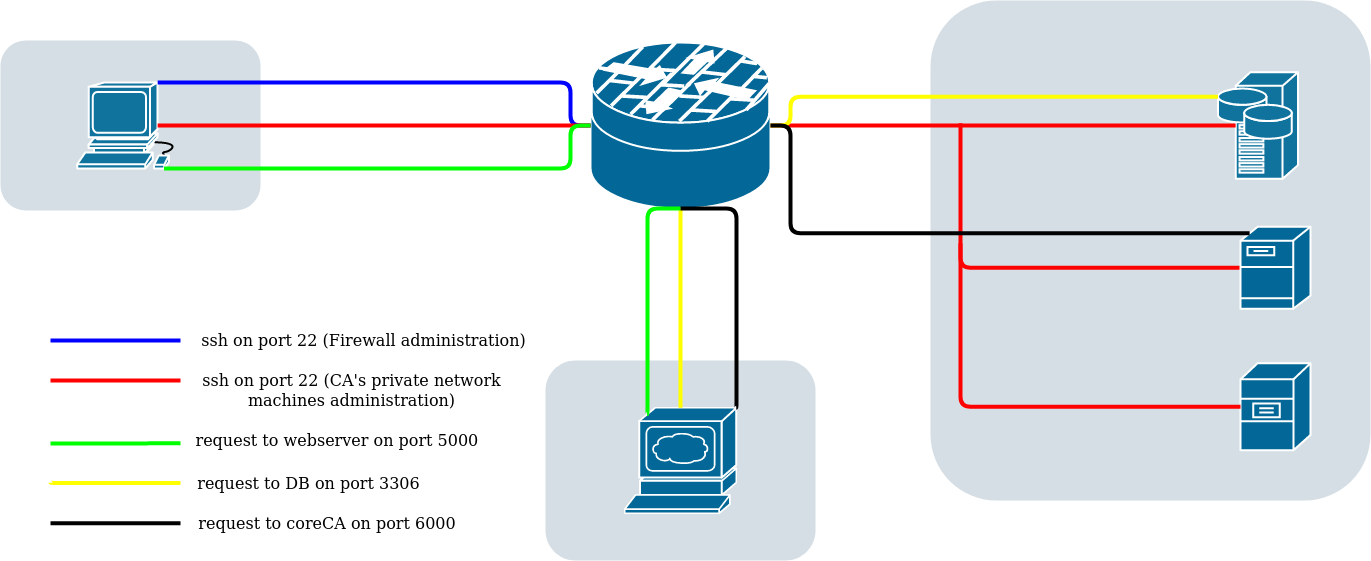

The diagram above was exported from draw.io. Its source (the exported page's mxGraphModel, read from the mxfile embedded in the PNG):
<mxGraphModel dx="2500" dy="900" grid="1" gridSize="10" guides="1" tooltips="1" connect="1" arrows="1" fold="1" page="1" pageScale="1" pageWidth="827" pageHeight="1169" background="#ffffff" math="0" shadow="0">
  <root>
    <mxCell id="0" />
    <mxCell id="1" parent="0" />
    <mxCell id="UmaRRInbwXYTmUO3E6Bh-2268" value="" style="rounded=1;whiteSpace=wrap;html=1;strokeColor=none;fillColor=#BAC8D3;fontSize=24;fontColor=#23445D;align=center;opacity=60;" parent="1" vertex="1">
      <mxGeometry x="-125" y="660" width="270" height="200" as="geometry" />
    </mxCell>
    <mxCell id="UmaRRInbwXYTmUO3E6Bh-2258" value="" style="rounded=1;whiteSpace=wrap;html=1;strokeColor=none;fillColor=#BAC8D3;fontSize=24;fontColor=#23445D;align=center;opacity=60;" parent="1" vertex="1">
      <mxGeometry x="-670" y="340" width="260" height="170" as="geometry" />
    </mxCell>
    <mxCell id="2095" value="" style="rounded=1;whiteSpace=wrap;html=1;strokeColor=none;fillColor=#BAC8D3;fontSize=24;fontColor=#23445D;align=center;opacity=60;" parent="1" vertex="1">
      <mxGeometry x="260" y="300" width="440" height="500" as="geometry" />
    </mxCell>
    <mxCell id="2096" value="" style="shape=mxgraph.cisco.computers_and_peripherals.workstation;html=1;dashed=0;fillColor=#10739E;strokeColor=#ffffff;strokeWidth=2;verticalLabelPosition=bottom;verticalAlign=top;fontFamily=Helvetica;fontSize=36;fontColor=#FFB366" parent="1" vertex="1">
      <mxGeometry x="-593.25" y="382" width="106.5" height="86" as="geometry" />
    </mxCell>
    <mxCell id="2100" value="" style="shape=mxgraph.cisco.servers.storage_server;html=1;dashed=0;fillColor=#10739E;strokeColor=#ffffff;strokeWidth=2;verticalLabelPosition=bottom;verticalAlign=top;fontFamily=Helvetica;fontSize=36;fontColor=#FFB366" parent="1" vertex="1">
      <mxGeometry x="547.5" y="371.75" width="80" height="106.5" as="geometry" />
    </mxCell>
    <mxCell id="UmaRRInbwXYTmUO3E6Bh-2259" value="" style="shape=mxgraph.cisco.security.router_firewall;html=1;pointerEvents=1;dashed=0;fillColor=#036897;strokeColor=#ffffff;strokeWidth=2;verticalLabelPosition=bottom;verticalAlign=top;align=center;outlineConnect=0;" parent="1" vertex="1">
      <mxGeometry x="-80" y="342" width="180" height="166" as="geometry" />
    </mxCell>
    <mxCell id="UmaRRInbwXYTmUO3E6Bh-2265" value="" style="edgeStyle=elbowEdgeStyle;elbow=horizontal;endArrow=none;html=1;endFill=0;strokeWidth=4;rounded=1;entryX=0.22;entryY=0.5;entryDx=0;entryDy=0;entryPerimeter=0;fontColor=#FF0000;fillColor=#e51400;exitX=1;exitY=0.5;exitDx=0;exitDy=0;exitPerimeter=0;strokeColor=#FF0000;" parent="1" source="UmaRRInbwXYTmUO3E6Bh-2259" target="2100" edge="1">
      <mxGeometry width="100" height="100" relative="1" as="geometry">
        <mxPoint x="180" y="387" as="sourcePoint" />
        <mxPoint x="630" y="450" as="targetPoint" />
        <Array as="points">
          <mxPoint x="380" y="390" />
          <mxPoint x="220" y="387" />
          <mxPoint x="380" y="370" />
        </Array>
      </mxGeometry>
    </mxCell>
    <mxCell id="UmaRRInbwXYTmUO3E6Bh-2266" value="" style="edgeStyle=elbowEdgeStyle;elbow=horizontal;endArrow=none;html=1;endFill=0;strokeWidth=4;rounded=1;fontColor=#FF0000;fillColor=#6a00ff;entryX=0;entryY=0.5;entryDx=0;entryDy=0;entryPerimeter=0;exitX=0.755;exitY=0;exitDx=0;exitDy=0;strokeColor=#0000ff;exitPerimeter=0;" parent="1" source="2096" target="UmaRRInbwXYTmUO3E6Bh-2259" edge="1">
      <mxGeometry width="100" height="100" relative="1" as="geometry">
        <mxPoint x="-413" y="370" as="sourcePoint" />
        <mxPoint x="-10" y="394" as="targetPoint" />
        <Array as="points">
          <mxPoint x="-100" y="380" />
          <mxPoint x="-413" y="383.6" />
        </Array>
      </mxGeometry>
    </mxCell>
    <mxCell id="UmaRRInbwXYTmUO3E6Bh-2267" value="" style="shape=mxgraph.cisco.servers.www_server;html=1;pointerEvents=1;dashed=0;fillColor=#036897;strokeColor=#ffffff;strokeWidth=2;verticalLabelPosition=bottom;verticalAlign=top;align=center;outlineConnect=0;fontColor=#FF0000;" parent="1" vertex="1">
      <mxGeometry x="-45.75" y="707.25" width="111.5" height="105.5" as="geometry" />
    </mxCell>
    <mxCell id="UmaRRInbwXYTmUO3E6Bh-2269" value="" style="edgeStyle=elbowEdgeStyle;elbow=horizontal;endArrow=none;html=1;endFill=0;strokeWidth=4;rounded=1;fontColor=#FF0000;fillColor=#e51400;entryX=0;entryY=0.5;entryDx=0;entryDy=0;entryPerimeter=0;strokeColor=#FF0000;" parent="1" target="UmaRRInbwXYTmUO3E6Bh-2276" edge="1">
      <mxGeometry width="100" height="100" relative="1" as="geometry">
        <mxPoint x="290" y="422.75" as="sourcePoint" />
        <mxPoint x="540" y="572.75" as="targetPoint" />
        <Array as="points">
          <mxPoint x="290" y="482.75" />
        </Array>
      </mxGeometry>
    </mxCell>
    <mxCell id="UmaRRInbwXYTmUO3E6Bh-2272" value="" style="edgeStyle=elbowEdgeStyle;elbow=horizontal;endArrow=none;html=1;endFill=0;strokeWidth=4;rounded=1;fontColor=#FF0000;fillColor=#e51400;exitX=0.755;exitY=0.5;exitDx=0;exitDy=0;entryX=0;entryY=0.5;entryDx=0;entryDy=0;entryPerimeter=0;strokeColor=#FF0000;exitPerimeter=0;" parent="1" source="2096" target="UmaRRInbwXYTmUO3E6Bh-2259" edge="1">
      <mxGeometry width="100" height="100" relative="1" as="geometry">
        <mxPoint x="-403" y="429.99800000000005" as="sourcePoint" />
        <mxPoint x="-100" y="420" as="targetPoint" />
        <Array as="points">
          <mxPoint x="-190" y="425" />
        </Array>
      </mxGeometry>
    </mxCell>
    <mxCell id="UmaRRInbwXYTmUO3E6Bh-2273" value="" style="edgeStyle=elbowEdgeStyle;elbow=horizontal;endArrow=none;html=1;endFill=0;strokeWidth=4;rounded=1;fontColor=#FF0000;fillColor=#e3c800;exitX=0.815;exitY=1;exitDx=0;exitDy=0;entryX=0;entryY=0.5;entryDx=0;entryDy=0;entryPerimeter=0;strokeColor=#00ff00;exitPerimeter=0;" parent="1" source="2096" target="UmaRRInbwXYTmUO3E6Bh-2259" edge="1">
      <mxGeometry width="100" height="100" relative="1" as="geometry">
        <mxPoint x="-400" y="435" as="sourcePoint" />
        <mxPoint y="435" as="targetPoint" />
        <Array as="points">
          <mxPoint x="-100" y="460" />
        </Array>
      </mxGeometry>
    </mxCell>
    <mxCell id="UmaRRInbwXYTmUO3E6Bh-2274" value="" style="edgeStyle=elbowEdgeStyle;elbow=horizontal;endArrow=none;html=1;endFill=0;strokeWidth=4;rounded=1;fontColor=#FF0000;fillColor=#cdeb8b;entryX=0.5;entryY=1;entryDx=0;entryDy=0;entryPerimeter=0;exitX=0.5;exitY=0;exitDx=0;exitDy=0;exitPerimeter=0;strokeColor=#FFFF00;" parent="1" source="UmaRRInbwXYTmUO3E6Bh-2267" target="UmaRRInbwXYTmUO3E6Bh-2259" edge="1">
      <mxGeometry width="100" height="100" relative="1" as="geometry">
        <mxPoint x="10" y="714" as="sourcePoint" />
        <mxPoint y="570" as="targetPoint" />
        <Array as="points">
          <mxPoint x="10" y="630" />
          <mxPoint x="-20" y="590" />
          <mxPoint x="-30" y="610" />
          <mxPoint x="10" y="620" />
          <mxPoint x="30" y="630" />
        </Array>
      </mxGeometry>
    </mxCell>
    <mxCell id="UmaRRInbwXYTmUO3E6Bh-2276" value="" style="shape=mxgraph.cisco.servers.fileserver;html=1;pointerEvents=1;dashed=0;fillColor=#036897;strokeColor=#ffffff;strokeWidth=2;verticalLabelPosition=bottom;verticalAlign=top;align=center;outlineConnect=0;fontColor=#FF0000;" parent="1" vertex="1">
      <mxGeometry x="570" y="526.25" width="70" height="82" as="geometry" />
    </mxCell>
    <mxCell id="UmaRRInbwXYTmUO3E6Bh-2278" value="" style="shape=mxgraph.cisco.servers.file_server;html=1;pointerEvents=1;dashed=0;fillColor=#036897;strokeColor=#ffffff;strokeWidth=2;verticalLabelPosition=bottom;verticalAlign=top;align=center;outlineConnect=0;fontColor=#FF0000;" parent="1" vertex="1">
      <mxGeometry x="570" y="662.75" width="70" height="87" as="geometry" />
    </mxCell>
    <mxCell id="UmaRRInbwXYTmUO3E6Bh-2279" value="" style="edgeStyle=elbowEdgeStyle;elbow=horizontal;endArrow=none;html=1;endFill=0;strokeWidth=4;rounded=1;fontColor=#FF0000;fillColor=#e51400;entryX=0;entryY=0.5;entryDx=0;entryDy=0;entryPerimeter=0;strokeColor=#FF0000;" parent="1" target="UmaRRInbwXYTmUO3E6Bh-2278" edge="1">
      <mxGeometry width="100" height="100" relative="1" as="geometry">
        <mxPoint x="290" y="542.75" as="sourcePoint" />
        <mxPoint x="570" y="732.25" as="targetPoint" />
        <Array as="points">
          <mxPoint x="290" y="647.75" />
        </Array>
      </mxGeometry>
    </mxCell>
    <mxCell id="UmaRRInbwXYTmUO3E6Bh-2285" value="" style="edgeStyle=elbowEdgeStyle;elbow=horizontal;endArrow=none;html=1;endFill=0;strokeWidth=4;rounded=1;fontColor=#FF0000;fillColor=#e3c800;entryX=0.5;entryY=1;entryDx=0;entryDy=0;entryPerimeter=0;exitX=0.2;exitY=0.06;exitDx=0;exitDy=0;exitPerimeter=0;strokeColor=#00FF00;" parent="1" source="UmaRRInbwXYTmUO3E6Bh-2267" target="UmaRRInbwXYTmUO3E6Bh-2259" edge="1">
      <mxGeometry width="100" height="100" relative="1" as="geometry">
        <mxPoint x="-269.99999999999955" y="709.25" as="sourcePoint" />
        <mxPoint x="-270" y="510" as="targetPoint" />
        <Array as="points">
          <mxPoint x="-23" y="560" />
          <mxPoint x="-30" y="580" />
          <mxPoint x="-60" y="610" />
          <mxPoint x="-300" y="592" />
          <mxPoint x="-310" y="612" />
          <mxPoint x="-270" y="622" />
          <mxPoint x="-250" y="632" />
        </Array>
      </mxGeometry>
    </mxCell>
    <mxCell id="UmaRRInbwXYTmUO3E6Bh-2286" value="" style="edgeStyle=elbowEdgeStyle;elbow=horizontal;endArrow=none;html=1;endFill=0;strokeWidth=4;rounded=1;fontColor=#FF0000;fillColor=#cdeb8b;entryX=1;entryY=0.5;entryDx=0;entryDy=0;entryPerimeter=0;exitX=0;exitY=0.23;exitDx=0;exitDy=0;exitPerimeter=0;strokeColor=#FFFF00;" parent="1" source="2100" target="UmaRRInbwXYTmUO3E6Bh-2259" edge="1">
      <mxGeometry width="100" height="100" relative="1" as="geometry">
        <mxPoint x="260" y="360" as="sourcePoint" />
        <mxPoint x="140" y="450" as="targetPoint" />
        <Array as="points">
          <mxPoint x="120" y="387" />
          <mxPoint x="140" y="572" />
          <mxPoint x="110" y="532" />
          <mxPoint x="100" y="552" />
          <mxPoint x="140" y="562" />
          <mxPoint x="160" y="572" />
        </Array>
      </mxGeometry>
    </mxCell>
    <mxCell id="UmaRRInbwXYTmUO3E6Bh-2287" value="" style="edgeStyle=elbowEdgeStyle;elbow=horizontal;endArrow=none;html=1;endFill=0;strokeWidth=4;rounded=1;fontColor=#FF0000;entryX=1;entryY=0.5;entryDx=0;entryDy=0;entryPerimeter=0;exitX=0.13;exitY=0.08;exitDx=0;exitDy=0;exitPerimeter=0;" parent="1" source="UmaRRInbwXYTmUO3E6Bh-2276" target="UmaRRInbwXYTmUO3E6Bh-2259" edge="1">
      <mxGeometry width="100" height="100" relative="1" as="geometry">
        <mxPoint x="637.5" y="508.0049999999999" as="sourcePoint" />
        <mxPoint x="100" y="575.01" as="targetPoint" />
        <Array as="points">
          <mxPoint x="120" y="460" />
          <mxPoint x="140" y="722.01" />
          <mxPoint x="110" y="682.01" />
          <mxPoint x="100" y="702.01" />
          <mxPoint x="140" y="712.01" />
          <mxPoint x="160" y="722.01" />
        </Array>
      </mxGeometry>
    </mxCell>
    <mxCell id="UmaRRInbwXYTmUO3E6Bh-2288" value="" style="edgeStyle=elbowEdgeStyle;elbow=horizontal;endArrow=none;html=1;endFill=0;strokeWidth=4;rounded=1;fontColor=#FF0000;fillColor=#e3c800;entryX=0.5;entryY=1;entryDx=0;entryDy=0;entryPerimeter=0;exitX=1;exitY=0;exitDx=0;exitDy=0;exitPerimeter=0;" parent="1" source="UmaRRInbwXYTmUO3E6Bh-2267" target="UmaRRInbwXYTmUO3E6Bh-2259" edge="1">
      <mxGeometry width="100" height="100" relative="1" as="geometry">
        <mxPoint x="80.00000000000018" y="707.2499999999999" as="sourcePoint" />
        <mxPoint x="113.45" y="501.67" as="targetPoint" />
        <Array as="points">
          <mxPoint x="66" y="610" />
          <mxPoint x="73.45" y="573.67" />
          <mxPoint x="43.45" y="603.67" />
          <mxPoint x="-196.55" y="585.67" />
          <mxPoint x="-206.55" y="605.67" />
          <mxPoint x="-166.55" y="615.67" />
          <mxPoint x="-146.55" y="625.67" />
        </Array>
      </mxGeometry>
    </mxCell>
    <mxCell id="Wzkw5N4JeUSLUKqmHyJu-2100" value="" style="edgeStyle=elbowEdgeStyle;elbow=horizontal;endArrow=none;html=1;endFill=0;strokeWidth=4;rounded=1;fontColor=#FF0000;fillColor=#6a00ff;exitX=0.755;exitY=0;exitDx=0;exitDy=0;strokeColor=#0000ff;exitPerimeter=0;" parent="1" edge="1">
      <mxGeometry width="100" height="100" relative="1" as="geometry">
        <mxPoint x="-620.0024999999999" y="640" as="sourcePoint" />
        <mxPoint x="-490" y="640" as="targetPoint" />
        <Array as="points">
          <mxPoint x="-490" y="640" />
          <mxPoint x="-520.16" y="641.6" />
        </Array>
      </mxGeometry>
    </mxCell>
    <mxCell id="Wzkw5N4JeUSLUKqmHyJu-2101" value="" style="edgeStyle=elbowEdgeStyle;elbow=horizontal;endArrow=none;html=1;endFill=0;strokeWidth=4;rounded=1;fontColor=#FF0000;fillColor=#e51400;exitX=0.755;exitY=0.5;exitDx=0;exitDy=0;strokeColor=#FF0000;exitPerimeter=0;" parent="1" edge="1">
      <mxGeometry width="100" height="100" relative="1" as="geometry">
        <mxPoint x="-620.0024999999999" y="680" as="sourcePoint" />
        <mxPoint x="-490" y="680" as="targetPoint" />
        <Array as="points" />
      </mxGeometry>
    </mxCell>
    <mxCell id="Wzkw5N4JeUSLUKqmHyJu-2102" value="" style="edgeStyle=elbowEdgeStyle;elbow=horizontal;endArrow=none;html=1;endFill=0;strokeWidth=4;rounded=1;fontColor=#FF0000;fillColor=#e3c800;exitX=0.815;exitY=1;exitDx=0;exitDy=0;strokeColor=#00ff00;exitPerimeter=0;" parent="1" edge="1">
      <mxGeometry width="100" height="100" relative="1" as="geometry">
        <mxPoint x="-620.0025" y="743" as="sourcePoint" />
        <mxPoint x="-490" y="742.75" as="targetPoint" />
        <Array as="points" />
      </mxGeometry>
    </mxCell>
    <mxCell id="Wzkw5N4JeUSLUKqmHyJu-2103" value="" style="edgeStyle=elbowEdgeStyle;elbow=horizontal;endArrow=none;html=1;endFill=0;strokeWidth=4;rounded=1;fontColor=#FF0000;fillColor=#cdeb8b;entryX=0.5;entryY=1;entryDx=0;entryDy=0;entryPerimeter=0;strokeColor=#FFFF00;" parent="1" edge="1">
      <mxGeometry width="100" height="100" relative="1" as="geometry">
        <mxPoint x="-490" y="782.41" as="sourcePoint" />
        <mxPoint x="-620" y="782.16" as="targetPoint" />
        <Array as="points">
          <mxPoint x="-620" y="904.16" />
          <mxPoint x="-650" y="864.16" />
          <mxPoint x="-660" y="884.16" />
          <mxPoint x="-620" y="894.16" />
          <mxPoint x="-600" y="904.16" />
        </Array>
      </mxGeometry>
    </mxCell>
    <mxCell id="Wzkw5N4JeUSLUKqmHyJu-2104" value="" style="edgeStyle=elbowEdgeStyle;elbow=horizontal;endArrow=none;html=1;endFill=0;strokeWidth=4;rounded=1;fontColor=#FF0000;entryX=1;entryY=0.5;entryDx=0;entryDy=0;entryPerimeter=0;" parent="1" edge="1">
      <mxGeometry width="100" height="100" relative="1" as="geometry">
        <mxPoint x="-490" y="822.75" as="sourcePoint" />
        <mxPoint x="-620" y="822.75" as="targetPoint" />
        <Array as="points">
          <mxPoint x="-600" y="857.75" />
          <mxPoint x="-580" y="1119.76" />
          <mxPoint x="-610" y="1079.76" />
          <mxPoint x="-620" y="1099.76" />
          <mxPoint x="-580" y="1109.76" />
          <mxPoint x="-560" y="1119.76" />
        </Array>
      </mxGeometry>
    </mxCell>
    <mxCell id="Wzkw5N4JeUSLUKqmHyJu-2105" value="&lt;font style=&quot;font-size: 16px&quot;&gt;ssh on port 22 (Firewall administration)&lt;br&gt;&lt;/font&gt;" style="text;html=1;strokeColor=none;fillColor=none;align=center;verticalAlign=middle;whiteSpace=wrap;rounded=0;" parent="1" vertex="1">
      <mxGeometry x="-473" y="630" width="333" height="20" as="geometry" />
    </mxCell>
    <mxCell id="Wzkw5N4JeUSLUKqmHyJu-2106" value="&lt;font style=&quot;font-size: 16px&quot;&gt;ssh on port 22&lt;/font&gt;&lt;font style=&quot;font-size: 16px&quot;&gt; (CA's private network machines administration)&lt;/font&gt;" style="text;html=1;strokeColor=none;fillColor=none;align=center;verticalAlign=middle;whiteSpace=wrap;rounded=0;" parent="1" vertex="1">
      <mxGeometry x="-490" y="680" width="343" height="20" as="geometry" />
    </mxCell>
    <mxCell id="Wzkw5N4JeUSLUKqmHyJu-2107" value="&amp;nbsp;&lt;font style=&quot;font-size: 16px&quot;&gt;request to webserver on port 5000&lt;/font&gt;" style="text;html=1;strokeColor=none;fillColor=none;align=center;verticalAlign=middle;whiteSpace=wrap;rounded=0;" parent="1" vertex="1">
      <mxGeometry x="-480" y="730" width="290" height="20" as="geometry" />
    </mxCell>
    <mxCell id="Wzkw5N4JeUSLUKqmHyJu-2108" value="&lt;font style=&quot;font-size: 16px&quot;&gt;request to DB on port 3306&lt;/font&gt;" style="text;html=1;strokeColor=none;fillColor=none;align=center;verticalAlign=middle;whiteSpace=wrap;rounded=0;" parent="1" vertex="1">
      <mxGeometry x="-480" y="772.75" width="236.75" height="20" as="geometry" />
    </mxCell>
    <mxCell id="Wzkw5N4JeUSLUKqmHyJu-2109" value="&lt;div style=&quot;font-size: 16px&quot;&gt;&lt;font style=&quot;font-size: 16px&quot;&gt;request to coreCA on port 6000&lt;/font&gt;&lt;/div&gt;" style="text;html=1;strokeColor=none;fillColor=none;align=center;verticalAlign=middle;whiteSpace=wrap;rounded=0;" parent="1" vertex="1">
      <mxGeometry x="-473" y="812.75" width="260" height="20" as="geometry" />
    </mxCell>
  </root>
</mxGraphModel>